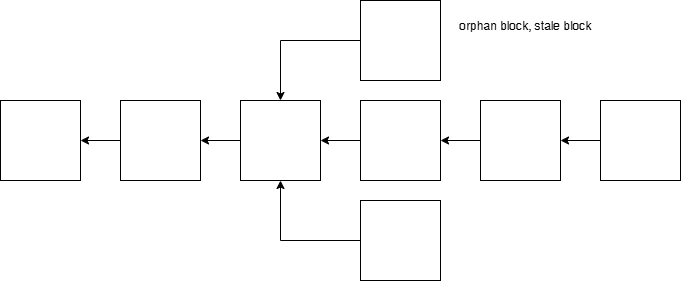

The diagram above was exported from draw.io. Its source (the exported page's mxGraphModel, read from the mxfile embedded in the PNG):
<mxGraphModel dx="1213" dy="833" grid="1" gridSize="10" guides="1" tooltips="1" connect="1" arrows="1" fold="1" page="1" pageScale="1" pageWidth="850" pageHeight="1100" math="0" shadow="0">
  <root>
    <mxCell id="0" />
    <mxCell id="1" parent="0" />
    <mxCell id="VHHcI75g1D-cuFzEa0aE-1" value="" style="whiteSpace=wrap;html=1;aspect=fixed;" vertex="1" parent="1">
      <mxGeometry x="40" y="420" width="80" height="80" as="geometry" />
    </mxCell>
    <mxCell id="VHHcI75g1D-cuFzEa0aE-9" style="edgeStyle=orthogonalEdgeStyle;rounded=0;orthogonalLoop=1;jettySize=auto;html=1;exitX=0;exitY=0.5;exitDx=0;exitDy=0;entryX=1;entryY=0.5;entryDx=0;entryDy=0;" edge="1" parent="1" source="VHHcI75g1D-cuFzEa0aE-2" target="VHHcI75g1D-cuFzEa0aE-1">
      <mxGeometry relative="1" as="geometry" />
    </mxCell>
    <mxCell id="VHHcI75g1D-cuFzEa0aE-2" value="" style="whiteSpace=wrap;html=1;aspect=fixed;" vertex="1" parent="1">
      <mxGeometry x="160" y="420" width="80" height="80" as="geometry" />
    </mxCell>
    <mxCell id="VHHcI75g1D-cuFzEa0aE-10" style="edgeStyle=orthogonalEdgeStyle;rounded=0;orthogonalLoop=1;jettySize=auto;html=1;exitX=0;exitY=0.5;exitDx=0;exitDy=0;entryX=1;entryY=0.5;entryDx=0;entryDy=0;" edge="1" parent="1" source="VHHcI75g1D-cuFzEa0aE-3" target="VHHcI75g1D-cuFzEa0aE-2">
      <mxGeometry relative="1" as="geometry" />
    </mxCell>
    <mxCell id="VHHcI75g1D-cuFzEa0aE-3" value="" style="whiteSpace=wrap;html=1;aspect=fixed;" vertex="1" parent="1">
      <mxGeometry x="280" y="420" width="80" height="80" as="geometry" />
    </mxCell>
    <mxCell id="VHHcI75g1D-cuFzEa0aE-11" style="edgeStyle=orthogonalEdgeStyle;rounded=0;orthogonalLoop=1;jettySize=auto;html=1;exitX=0;exitY=0.5;exitDx=0;exitDy=0;entryX=1;entryY=0.5;entryDx=0;entryDy=0;" edge="1" parent="1" source="VHHcI75g1D-cuFzEa0aE-4" target="VHHcI75g1D-cuFzEa0aE-3">
      <mxGeometry relative="1" as="geometry" />
    </mxCell>
    <mxCell id="VHHcI75g1D-cuFzEa0aE-4" value="" style="whiteSpace=wrap;html=1;aspect=fixed;" vertex="1" parent="1">
      <mxGeometry x="400" y="420" width="80" height="80" as="geometry" />
    </mxCell>
    <mxCell id="VHHcI75g1D-cuFzEa0aE-14" style="edgeStyle=orthogonalEdgeStyle;rounded=0;orthogonalLoop=1;jettySize=auto;html=1;exitX=0;exitY=0.5;exitDx=0;exitDy=0;entryX=0.5;entryY=0;entryDx=0;entryDy=0;" edge="1" parent="1" source="VHHcI75g1D-cuFzEa0aE-5" target="VHHcI75g1D-cuFzEa0aE-3">
      <mxGeometry relative="1" as="geometry" />
    </mxCell>
    <mxCell id="VHHcI75g1D-cuFzEa0aE-5" value="" style="whiteSpace=wrap;html=1;aspect=fixed;" vertex="1" parent="1">
      <mxGeometry x="400" y="320" width="80" height="80" as="geometry" />
    </mxCell>
    <mxCell id="VHHcI75g1D-cuFzEa0aE-15" style="edgeStyle=orthogonalEdgeStyle;rounded=0;orthogonalLoop=1;jettySize=auto;html=1;exitX=0;exitY=0.5;exitDx=0;exitDy=0;entryX=0.5;entryY=1;entryDx=0;entryDy=0;" edge="1" parent="1" source="VHHcI75g1D-cuFzEa0aE-6" target="VHHcI75g1D-cuFzEa0aE-3">
      <mxGeometry relative="1" as="geometry" />
    </mxCell>
    <mxCell id="VHHcI75g1D-cuFzEa0aE-6" value="" style="whiteSpace=wrap;html=1;aspect=fixed;" vertex="1" parent="1">
      <mxGeometry x="400" y="520" width="80" height="80" as="geometry" />
    </mxCell>
    <mxCell id="VHHcI75g1D-cuFzEa0aE-12" style="edgeStyle=orthogonalEdgeStyle;rounded=0;orthogonalLoop=1;jettySize=auto;html=1;exitX=0;exitY=0.5;exitDx=0;exitDy=0;entryX=1;entryY=0.5;entryDx=0;entryDy=0;" edge="1" parent="1" source="VHHcI75g1D-cuFzEa0aE-7" target="VHHcI75g1D-cuFzEa0aE-4">
      <mxGeometry relative="1" as="geometry" />
    </mxCell>
    <mxCell id="VHHcI75g1D-cuFzEa0aE-7" value="" style="whiteSpace=wrap;html=1;aspect=fixed;" vertex="1" parent="1">
      <mxGeometry x="520" y="420" width="80" height="80" as="geometry" />
    </mxCell>
    <mxCell id="VHHcI75g1D-cuFzEa0aE-13" style="edgeStyle=orthogonalEdgeStyle;rounded=0;orthogonalLoop=1;jettySize=auto;html=1;exitX=0;exitY=0.5;exitDx=0;exitDy=0;entryX=1;entryY=0.5;entryDx=0;entryDy=0;" edge="1" parent="1" source="VHHcI75g1D-cuFzEa0aE-8" target="VHHcI75g1D-cuFzEa0aE-7">
      <mxGeometry relative="1" as="geometry" />
    </mxCell>
    <mxCell id="VHHcI75g1D-cuFzEa0aE-8" value="" style="whiteSpace=wrap;html=1;aspect=fixed;" vertex="1" parent="1">
      <mxGeometry x="640" y="420" width="80" height="80" as="geometry" />
    </mxCell>
    <mxCell id="VHHcI75g1D-cuFzEa0aE-16" value="orphan block, stale block" style="text;html=1;align=center;verticalAlign=middle;whiteSpace=wrap;rounded=0;" vertex="1" parent="1">
      <mxGeometry x="490" y="330" width="150" height="30" as="geometry" />
    </mxCell>
  </root>
</mxGraphModel>